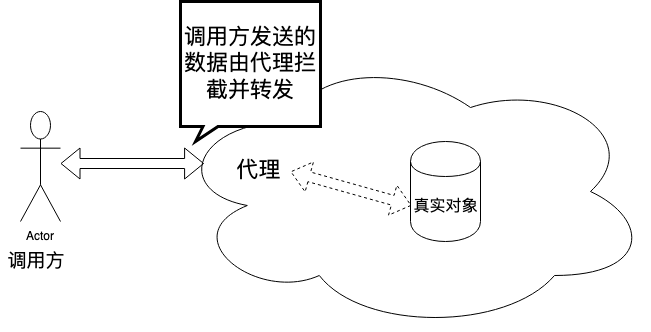

The diagram above was exported from draw.io. Its source (the exported page's mxGraphModel, read from the mxfile embedded in the PNG):
<mxGraphModel dx="1106" dy="645" grid="1" gridSize="10" guides="1" tooltips="1" connect="1" arrows="1" fold="1" page="1" pageScale="1" pageWidth="827" pageHeight="1169" math="0" shadow="0">
  <root>
    <mxCell id="0" />
    <mxCell id="1" parent="0" />
    <mxCell id="1mrjjE8f1UtstwX1aL63-1" value="Actor" style="shape=umlActor;verticalLabelPosition=bottom;labelBackgroundColor=#ffffff;verticalAlign=top;html=1;" vertex="1" parent="1">
      <mxGeometry x="90" y="230" width="40" height="110" as="geometry" />
    </mxCell>
    <mxCell id="1mrjjE8f1UtstwX1aL63-12" value="" style="ellipse;shape=cloud;whiteSpace=wrap;html=1;" vertex="1" parent="1">
      <mxGeometry x="240" y="170" width="480" height="280" as="geometry" />
    </mxCell>
    <mxCell id="1mrjjE8f1UtstwX1aL63-13" value="&lt;font style=&quot;font-size: 16px&quot;&gt;真实对象&lt;/font&gt;" style="shape=cylinder;whiteSpace=wrap;html=1;boundedLbl=1;backgroundOutline=1;" vertex="1" parent="1">
      <mxGeometry x="480" y="260" width="70" height="100" as="geometry" />
    </mxCell>
    <mxCell id="1mrjjE8f1UtstwX1aL63-14" value="代理" style="text;html=1;strokeColor=none;fillColor=none;align=center;verticalAlign=middle;whiteSpace=wrap;rounded=0;strokeWidth=3;fontSize=22;" vertex="1" parent="1">
      <mxGeometry x="288" y="279" width="80" height="20" as="geometry" />
    </mxCell>
    <mxCell id="1mrjjE8f1UtstwX1aL63-15" value="&lt;font style=&quot;font-size: 19px&quot;&gt;调用方&lt;/font&gt;" style="text;html=1;strokeColor=none;fillColor=none;align=center;verticalAlign=middle;whiteSpace=wrap;rounded=0;" vertex="1" parent="1">
      <mxGeometry x="70" y="365" width="70" height="30" as="geometry" />
    </mxCell>
    <mxCell id="1mrjjE8f1UtstwX1aL63-16" value="" style="shape=flexArrow;endArrow=classic;startArrow=classic;html=1;fontSize=22;entryX=0.07;entryY=0.4;entryDx=0;entryDy=0;entryPerimeter=0;" edge="1" parent="1" target="1mrjjE8f1UtstwX1aL63-12">
      <mxGeometry width="50" height="50" relative="1" as="geometry">
        <mxPoint x="130" y="282" as="sourcePoint" />
        <mxPoint x="260" y="280" as="targetPoint" />
      </mxGeometry>
    </mxCell>
    <mxCell id="1mrjjE8f1UtstwX1aL63-18" value="" style="shape=flexArrow;endArrow=classic;startArrow=classic;html=1;fontSize=22;entryX=0.014;entryY=0.64;entryDx=0;entryDy=0;entryPerimeter=0;exitX=0.25;exitY=0.429;exitDx=0;exitDy=0;exitPerimeter=0;dashed=1;" edge="1" parent="1" source="1mrjjE8f1UtstwX1aL63-12" target="1mrjjE8f1UtstwX1aL63-13">
      <mxGeometry width="50" height="50" relative="1" as="geometry">
        <mxPoint x="370" y="380" as="sourcePoint" />
        <mxPoint x="420" y="330" as="targetPoint" />
      </mxGeometry>
    </mxCell>
    <mxCell id="1mrjjE8f1UtstwX1aL63-19" value="调用方发送的数据由代理拦截并转发" style="whiteSpace=wrap;html=1;shape=mxgraph.basic.rectCallout;dx=30;dy=15;boundedLbl=1;strokeWidth=3;fontSize=22;" vertex="1" parent="1">
      <mxGeometry x="250" y="120" width="140" height="140" as="geometry" />
    </mxCell>
  </root>
</mxGraphModel>